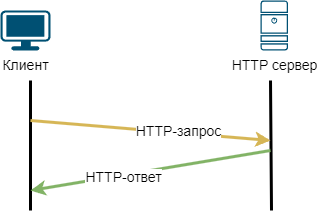

The diagram above was exported from draw.io. Its source (the exported page's mxGraphModel, read from the mxfile embedded in the PNG):
<mxGraphModel dx="1418" dy="767" grid="1" gridSize="10" guides="1" tooltips="1" connect="1" arrows="1" fold="1" page="1" pageScale="1" pageWidth="827" pageHeight="1169" math="0" shadow="0">
  <root>
    <mxCell id="0" />
    <mxCell id="1" parent="0" />
    <mxCell id="K4jar6u4byI6ZdKcmlpY-1" value="&lt;font style=&quot;font-size: 14px;&quot;&gt;Клиент&lt;/font&gt;" style="points=[[0.03,0.03,0],[0.5,0,0],[0.97,0.03,0],[1,0.4,0],[0.97,0.745,0],[0.5,1,0],[0.03,0.745,0],[0,0.4,0]];verticalLabelPosition=bottom;sketch=0;html=1;verticalAlign=top;aspect=fixed;align=center;pointerEvents=1;shape=mxgraph.cisco19.workstation;fillColor=#005073;strokeColor=none;" parent="1" vertex="1">
      <mxGeometry x="270" y="100" width="50" height="40" as="geometry" />
    </mxCell>
    <mxCell id="K4jar6u4byI6ZdKcmlpY-4" value="" style="endArrow=none;html=1;rounded=0;strokeWidth=3;" parent="1" edge="1">
      <mxGeometry width="50" height="50" relative="1" as="geometry">
        <mxPoint x="300" y="170" as="sourcePoint" />
        <mxPoint x="300" y="300" as="targetPoint" />
      </mxGeometry>
    </mxCell>
    <mxCell id="K4jar6u4byI6ZdKcmlpY-5" value="" style="endArrow=none;html=1;rounded=0;strokeWidth=3;" parent="1" edge="1">
      <mxGeometry width="50" height="50" relative="1" as="geometry">
        <mxPoint x="540" y="170" as="sourcePoint" />
        <mxPoint x="541" y="300" as="targetPoint" />
      </mxGeometry>
    </mxCell>
    <mxCell id="K4jar6u4byI6ZdKcmlpY-6" value="" style="endArrow=classic;html=1;rounded=0;fillColor=#fff2cc;strokeColor=#d6b656;strokeWidth=3;" parent="1" edge="1">
      <mxGeometry width="50" height="50" relative="1" as="geometry">
        <mxPoint x="300" y="210" as="sourcePoint" />
        <mxPoint x="540" y="230" as="targetPoint" />
      </mxGeometry>
    </mxCell>
    <mxCell id="K4jar6u4byI6ZdKcmlpY-7" value="&lt;font style=&quot;font-size: 14px;&quot;&gt;HTTP-запрос&lt;/font&gt;" style="edgeLabel;html=1;align=center;verticalAlign=middle;resizable=0;points=[];" parent="K4jar6u4byI6ZdKcmlpY-6" connectable="0" vertex="1">
      <mxGeometry x="0.233" y="2" relative="1" as="geometry">
        <mxPoint as="offset" />
      </mxGeometry>
    </mxCell>
    <mxCell id="xo2-4MxGgbZDmm7Qq_uA-2" value="&lt;font style=&quot;font-size: 14px;&quot;&gt;HTTP сервер&lt;/font&gt;" style="sketch=0;points=[[0.015,0.015,0],[0.985,0.015,0],[0.985,0.985,0],[0.015,0.985,0],[0.25,0,0],[0.5,0,0],[0.75,0,0],[1,0.25,0],[1,0.5,0],[1,0.75,0],[0.75,1,0],[0.5,1,0],[0.25,1,0],[0,0.75,0],[0,0.5,0],[0,0.25,0]];verticalLabelPosition=bottom;html=1;verticalAlign=top;aspect=fixed;align=center;pointerEvents=1;shape=mxgraph.cisco19.server;fillColor=#005073;strokeColor=none;" parent="1" vertex="1">
      <mxGeometry x="530" y="90" width="27.500000000000004" height="50" as="geometry" />
    </mxCell>
    <mxCell id="5btdUXTbepQfZbzciIu0-1" value="" style="endArrow=classic;html=1;rounded=0;fillColor=#d5e8d4;strokeColor=#82b366;strokeWidth=3;" parent="1" edge="1">
      <mxGeometry width="50" height="50" relative="1" as="geometry">
        <mxPoint x="540" y="240" as="sourcePoint" />
        <mxPoint x="300" y="280" as="targetPoint" />
      </mxGeometry>
    </mxCell>
    <mxCell id="5btdUXTbepQfZbzciIu0-2" value="&lt;font style=&quot;font-size: 14px;&quot;&gt;HTTP-ответ&lt;/font&gt;" style="edgeLabel;html=1;align=center;verticalAlign=middle;resizable=0;points=[];" parent="5btdUXTbepQfZbzciIu0-1" connectable="0" vertex="1">
      <mxGeometry x="0.233" y="2" relative="1" as="geometry">
        <mxPoint as="offset" />
      </mxGeometry>
    </mxCell>
  </root>
</mxGraphModel>